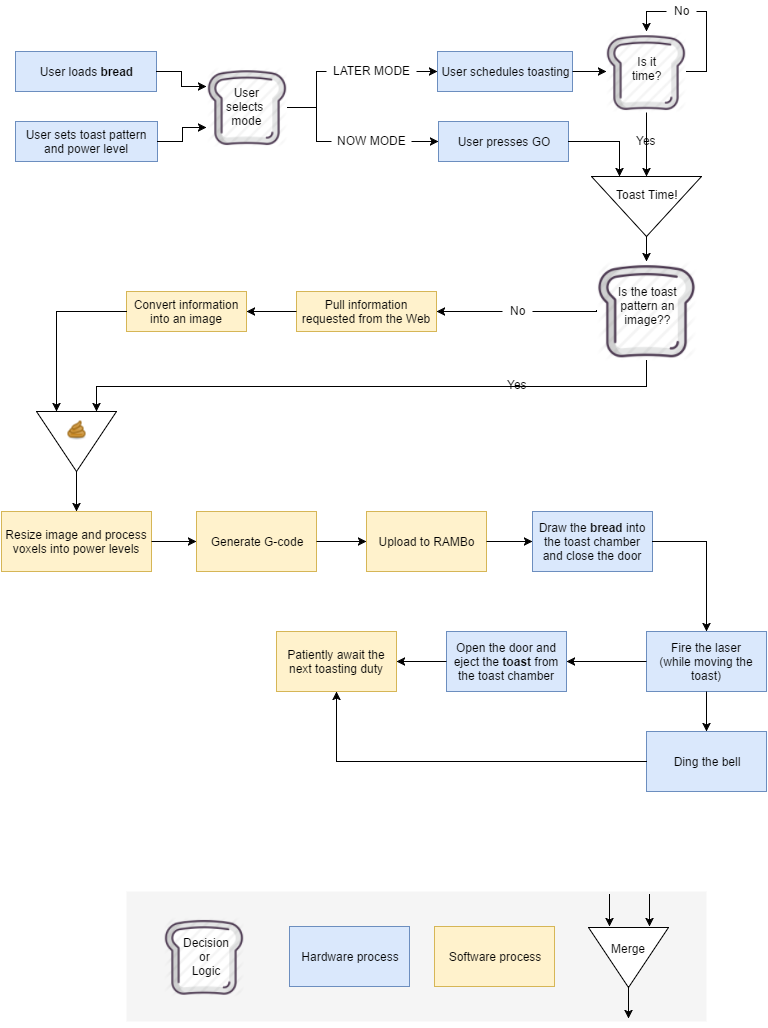

The diagram above was exported from draw.io. Its source (the exported page's mxGraphModel, read from the mxfile embedded in the PNG):
<mxGraphModel dx="1042" dy="481" grid="1" gridSize="10" guides="1" tooltips="1" connect="1" arrows="1" fold="1" page="1" pageScale="1" pageWidth="850" pageHeight="1100" math="0" shadow="0">
  <root>
    <mxCell id="0" />
    <mxCell id="1" parent="0" />
    <mxCell id="11cf4e9d58094d74-1" value="" style="whiteSpace=wrap;html=1;fillColor=#f5f5f5;strokeColor=none;" vertex="1" parent="1">
      <mxGeometry x="140" y="920" width="580" height="130" as="geometry" />
    </mxCell>
    <mxCell id="11022149e8ccc097-4" value="User loads &lt;b&gt;bread&lt;/b&gt;" style="whiteSpace=wrap;html=1;fillColor=#dae8fc;strokeColor=#6c8ebf;" vertex="1" parent="1">
      <mxGeometry x="29" y="80" width="141" height="40" as="geometry" />
    </mxCell>
    <mxCell id="11022149e8ccc097-6" value="User sets toast pattern and power level" style="whiteSpace=wrap;html=1;fillColor=#dae8fc;strokeColor=#6c8ebf;" vertex="1" parent="1">
      <mxGeometry x="29" y="150" width="142" height="40" as="geometry" />
    </mxCell>
    <mxCell id="11022149e8ccc097-8" value="User presses GO" style="whiteSpace=wrap;html=1;fillColor=#dae8fc;strokeColor=#6c8ebf;" vertex="1" parent="1">
      <mxGeometry x="452" y="150" width="130" height="40" as="geometry" />
    </mxCell>
    <mxCell id="11022149e8ccc097-19" value="User schedules toasting" style="whiteSpace=wrap;html=1;fillColor=#dae8fc;strokeColor=#6c8ebf;" vertex="1" parent="1">
      <mxGeometry x="451" y="80" width="135" height="40" as="geometry" />
    </mxCell>
    <mxCell id="3db12db6e25ac367-6" style="edgeStyle=orthogonalEdgeStyle;rounded=0;html=1;exitX=1;exitY=0.5;entryX=0;entryY=0.5;jettySize=auto;orthogonalLoop=1;" edge="1" parent="1" source="11022149e8ccc097-19">
      <mxGeometry relative="1" as="geometry">
        <mxPoint x="619.8823529411766" y="99.52941176470586" as="targetPoint" />
      </mxGeometry>
    </mxCell>
    <mxCell id="3db12db6e25ac367-7" style="edgeStyle=orthogonalEdgeStyle;rounded=0;html=1;exitX=1;exitY=0.5;entryX=0.5;entryY=0;jettySize=auto;orthogonalLoop=1;" edge="1" parent="1">
      <mxGeometry relative="1" as="geometry">
        <mxPoint x="699.8823529411766" y="99.52941176470586" as="sourcePoint" />
        <mxPoint x="659.8823529411766" y="59.529411764705856" as="targetPoint" />
        <Array as="points">
          <mxPoint x="720" y="100" />
          <mxPoint x="720" y="40" />
          <mxPoint x="660" y="40" />
        </Array>
      </mxGeometry>
    </mxCell>
    <mxCell id="3db12db6e25ac367-12" value="" style="triangle;whiteSpace=wrap;html=1;rotation=90;" vertex="1" parent="1">
      <mxGeometry x="630" y="180" width="60" height="110" as="geometry" />
    </mxCell>
    <mxCell id="3db12db6e25ac367-13" style="edgeStyle=orthogonalEdgeStyle;rounded=0;html=1;exitX=1;exitY=0.5;entryX=0;entryY=0.75;jettySize=auto;orthogonalLoop=1;" edge="1" parent="1" source="11022149e8ccc097-8" target="3db12db6e25ac367-12">
      <mxGeometry relative="1" as="geometry" />
    </mxCell>
    <mxCell id="3db12db6e25ac367-16" style="edgeStyle=orthogonalEdgeStyle;rounded=0;html=1;exitX=1;exitY=0.5;entryX=0.5;entryY=0;jettySize=auto;orthogonalLoop=1;" edge="1" parent="1" source="3db12db6e25ac367-12">
      <mxGeometry relative="1" as="geometry">
        <mxPoint x="659.8823529411766" y="290.11764705882354" as="targetPoint" />
      </mxGeometry>
    </mxCell>
    <mxCell id="3db12db6e25ac367-17" style="edgeStyle=orthogonalEdgeStyle;rounded=0;html=1;exitX=0;exitY=0.5;jettySize=auto;orthogonalLoop=1;entryX=1;entryY=0.5;" edge="1" parent="1" source="3db12db6e25ac367-53" target="3db12db6e25ac367-21">
      <mxGeometry relative="1" as="geometry">
        <mxPoint x="530" y="340" as="targetPoint" />
        <mxPoint x="579.8823529411766" y="339.52941176470586" as="sourcePoint" />
        <Array as="points">
          <mxPoint x="590" y="340" />
          <mxPoint x="590" y="340" />
        </Array>
      </mxGeometry>
    </mxCell>
    <mxCell id="3db12db6e25ac367-21" value="Pull information requested from the Web" style="whiteSpace=wrap;html=1;fillColor=#fff2cc;strokeColor=#d6b656;" vertex="1" parent="1">
      <mxGeometry x="310" y="320" width="140" height="40" as="geometry" />
    </mxCell>
    <mxCell id="3db12db6e25ac367-22" value="Convert information into an image" style="whiteSpace=wrap;html=1;fillColor=#fff2cc;strokeColor=#d6b656;" vertex="1" parent="1">
      <mxGeometry x="140" y="320" width="120" height="40" as="geometry" />
    </mxCell>
    <mxCell id="3db12db6e25ac367-24" style="edgeStyle=orthogonalEdgeStyle;rounded=0;html=1;exitX=0;exitY=0.5;entryX=1;entryY=0.5;jettySize=auto;orthogonalLoop=1;" edge="1" parent="1" source="3db12db6e25ac367-21" target="3db12db6e25ac367-22">
      <mxGeometry relative="1" as="geometry" />
    </mxCell>
    <mxCell id="3db12db6e25ac367-26" value="" style="triangle;whiteSpace=wrap;html=1;rotation=90;" vertex="1" parent="1">
      <mxGeometry x="60" y="430" width="60" height="80" as="geometry" />
    </mxCell>
    <mxCell id="3db12db6e25ac367-27" style="edgeStyle=orthogonalEdgeStyle;rounded=0;html=1;exitX=0;exitY=0.5;entryX=0;entryY=0.75;jettySize=auto;orthogonalLoop=1;" edge="1" parent="1" source="3db12db6e25ac367-22" target="3db12db6e25ac367-26">
      <mxGeometry relative="1" as="geometry" />
    </mxCell>
    <mxCell id="3db12db6e25ac367-28" value="Resize image and process voxels into power levels" style="whiteSpace=wrap;html=1;fillColor=#fff2cc;strokeColor=#d6b656;" vertex="1" parent="1">
      <mxGeometry x="15" y="540" width="150" height="60" as="geometry" />
    </mxCell>
    <mxCell id="3db12db6e25ac367-29" style="edgeStyle=orthogonalEdgeStyle;rounded=0;html=1;exitX=1;exitY=0.5;entryX=0.5;entryY=0;jettySize=auto;orthogonalLoop=1;" edge="1" parent="1" source="3db12db6e25ac367-26" target="3db12db6e25ac367-28">
      <mxGeometry relative="1" as="geometry" />
    </mxCell>
    <mxCell id="3db12db6e25ac367-30" value="Generate G-code" style="whiteSpace=wrap;html=1;fillColor=#fff2cc;strokeColor=#d6b656;" vertex="1" parent="1">
      <mxGeometry x="210" y="540" width="120" height="60" as="geometry" />
    </mxCell>
    <mxCell id="3db12db6e25ac367-31" style="edgeStyle=orthogonalEdgeStyle;rounded=0;html=1;exitX=1;exitY=0.5;entryX=0;entryY=0.5;jettySize=auto;orthogonalLoop=1;" edge="1" parent="1" source="3db12db6e25ac367-28" target="3db12db6e25ac367-30">
      <mxGeometry relative="1" as="geometry" />
    </mxCell>
    <mxCell id="3db12db6e25ac367-33" value="Upload to RAMBo" style="whiteSpace=wrap;html=1;fillColor=#fff2cc;strokeColor=#d6b656;" vertex="1" parent="1">
      <mxGeometry x="380" y="540" width="120" height="60" as="geometry" />
    </mxCell>
    <mxCell id="3db12db6e25ac367-34" style="edgeStyle=orthogonalEdgeStyle;rounded=0;html=1;exitX=1;exitY=0.5;entryX=0;entryY=0.5;jettySize=auto;orthogonalLoop=1;" edge="1" parent="1" source="3db12db6e25ac367-30" target="3db12db6e25ac367-33">
      <mxGeometry relative="1" as="geometry" />
    </mxCell>
    <mxCell id="3db12db6e25ac367-35" value="Draw the &lt;b&gt;bread&lt;/b&gt;&amp;nbsp;into the toast chamber and close the door" style="whiteSpace=wrap;html=1;fillColor=#dae8fc;strokeColor=#6c8ebf;" vertex="1" parent="1">
      <mxGeometry x="546" y="540" width="120" height="60" as="geometry" />
    </mxCell>
    <mxCell id="3db12db6e25ac367-36" style="edgeStyle=orthogonalEdgeStyle;rounded=0;html=1;exitX=1;exitY=0.5;entryX=0;entryY=0.5;jettySize=auto;orthogonalLoop=1;" edge="1" parent="1" source="3db12db6e25ac367-33" target="3db12db6e25ac367-35">
      <mxGeometry relative="1" as="geometry" />
    </mxCell>
    <mxCell id="3db12db6e25ac367-37" style="edgeStyle=orthogonalEdgeStyle;rounded=0;html=1;exitX=1;exitY=0.5;jettySize=auto;orthogonalLoop=1;entryX=0.5;entryY=0;" edge="1" parent="1" source="3db12db6e25ac367-35" target="3db12db6e25ac367-38">
      <mxGeometry relative="1" as="geometry">
        <mxPoint x="720" y="660" as="targetPoint" />
        <Array as="points">
          <mxPoint x="720" y="570" />
        </Array>
      </mxGeometry>
    </mxCell>
    <mxCell id="3db12db6e25ac367-38" value="Fire the laser&lt;div&gt;(while moving the toast)&lt;/div&gt;" style="whiteSpace=wrap;html=1;fillColor=#dae8fc;strokeColor=#6c8ebf;" vertex="1" parent="1">
      <mxGeometry x="660" y="660" width="120" height="60" as="geometry" />
    </mxCell>
    <mxCell id="3db12db6e25ac367-40" value="Open the door and eject the &lt;b&gt;toast&lt;/b&gt;&amp;nbsp;from the toast chamber" style="whiteSpace=wrap;html=1;fillColor=#dae8fc;strokeColor=#6c8ebf;" vertex="1" parent="1">
      <mxGeometry x="460" y="660" width="120" height="60" as="geometry" />
    </mxCell>
    <mxCell id="3db12db6e25ac367-41" style="edgeStyle=orthogonalEdgeStyle;rounded=0;html=1;exitX=0;exitY=0.5;entryX=1;entryY=0.5;jettySize=auto;orthogonalLoop=1;" edge="1" parent="1" source="3db12db6e25ac367-38" target="3db12db6e25ac367-40">
      <mxGeometry relative="1" as="geometry" />
    </mxCell>
    <mxCell id="3db12db6e25ac367-42" value="Ding the bell" style="whiteSpace=wrap;html=1;fillColor=#dae8fc;strokeColor=#6c8ebf;" vertex="1" parent="1">
      <mxGeometry x="660" y="760" width="120" height="60" as="geometry" />
    </mxCell>
    <mxCell id="3db12db6e25ac367-43" style="edgeStyle=orthogonalEdgeStyle;rounded=0;html=1;exitX=0.5;exitY=1;entryX=0.5;entryY=0;jettySize=auto;orthogonalLoop=1;" edge="1" parent="1" source="3db12db6e25ac367-38" target="3db12db6e25ac367-42">
      <mxGeometry relative="1" as="geometry" />
    </mxCell>
    <mxCell id="3db12db6e25ac367-45" value="Patiently await the next toasting duty" style="whiteSpace=wrap;html=1;fillColor=#fff2cc;strokeColor=#d6b656;" vertex="1" parent="1">
      <mxGeometry x="290" y="660" width="120" height="60" as="geometry" />
    </mxCell>
    <mxCell id="3db12db6e25ac367-46" style="edgeStyle=orthogonalEdgeStyle;rounded=0;html=1;exitX=0;exitY=0.5;entryX=1;entryY=0.5;jettySize=auto;orthogonalLoop=1;" edge="1" parent="1" source="3db12db6e25ac367-40" target="3db12db6e25ac367-45">
      <mxGeometry relative="1" as="geometry" />
    </mxCell>
    <mxCell id="3db12db6e25ac367-47" value="Toast Time!" style="text;html=1;resizable=0;points=[];autosize=1;align=left;verticalAlign=top;spacingTop=-4;" vertex="1" parent="1">
      <mxGeometry x="628" y="214" width="80" height="20" as="geometry" />
    </mxCell>
    <mxCell id="3db12db6e25ac367-49" value="" style="shape=image;html=1;verticalAlign=top;verticalLabelPosition=bottom;labelBackgroundColor=#ffffff;imageAspect=0;aspect=fixed;image=https://cdn3.iconfinder.com/data/icons/kitchen-line-mix-vol-2/128/kitchen-14-128.png;fillColor=#fff2cc;strokeColor=#d6b656;" vertex="1" parent="1">
      <mxGeometry x="220" y="95" width="81" height="81" as="geometry" />
    </mxCell>
    <mxCell id="3db12db6e25ac367-50" value="&lt;div style=&quot;text-align: center&quot;&gt;&lt;span&gt;User&lt;/span&gt;&lt;/div&gt;&lt;div style=&quot;text-align: center&quot;&gt;&lt;span&gt;selects&amp;nbsp;&lt;/span&gt;&lt;/div&gt;&lt;div style=&quot;text-align: center&quot;&gt;mode&lt;/div&gt;" style="text;html=1;resizable=0;points=[];autosize=1;align=left;verticalAlign=top;spacingTop=-4;" vertex="1" parent="1">
      <mxGeometry x="238" y="112" width="60" height="40" as="geometry" />
    </mxCell>
    <mxCell id="3db12db6e25ac367-51" value="" style="shape=image;html=1;verticalAlign=top;verticalLabelPosition=bottom;labelBackgroundColor=#ffffff;imageAspect=0;aspect=fixed;image=https://cdn3.iconfinder.com/data/icons/kitchen-line-mix-vol-2/128/kitchen-14-128.png;fillColor=#fff2cc;strokeColor=#d6b656;" vertex="1" parent="1">
      <mxGeometry x="619" y="60" width="81" height="81" as="geometry" />
    </mxCell>
    <mxCell id="3db12db6e25ac367-52" value="&lt;div style=&quot;text-align: center&quot;&gt;Is it&lt;/div&gt;&lt;div style=&quot;text-align: center&quot;&gt;time?&lt;/div&gt;" style="text;html=1;resizable=0;points=[];autosize=1;align=left;verticalAlign=top;spacingTop=-4;" vertex="1" parent="1">
      <mxGeometry x="644" y="81" width="40" height="30" as="geometry" />
    </mxCell>
    <mxCell id="3db12db6e25ac367-53" value="" style="shape=image;html=1;verticalAlign=top;verticalLabelPosition=bottom;labelBackgroundColor=#ffffff;imageAspect=0;aspect=fixed;image=https://cdn3.iconfinder.com/data/icons/kitchen-line-mix-vol-2/128/kitchen-14-128.png;fillColor=#fff2cc;strokeColor=#d6b656;" vertex="1" parent="1">
      <mxGeometry x="610" y="289" width="100" height="100" as="geometry" />
    </mxCell>
    <mxCell id="3db12db6e25ac367-54" value="&lt;div style=&quot;text-align: center&quot;&gt;Is the toast&lt;/div&gt;&lt;div style=&quot;text-align: center&quot;&gt;pattern an&lt;/div&gt;&lt;div style=&quot;text-align: center&quot;&gt;image??&lt;/div&gt;" style="text;html=1;resizable=0;points=[];autosize=1;align=left;verticalAlign=top;spacingTop=-4;" vertex="1" parent="1">
      <mxGeometry x="630" y="311" width="70" height="40" as="geometry" />
    </mxCell>
    <mxCell id="3db12db6e25ac367-56" value="" style="shape=image;html=1;verticalAlign=top;verticalLabelPosition=bottom;labelBackgroundColor=#ffffff;imageAspect=0;aspect=fixed;image=https://cdn3.iconfinder.com/data/icons/kitchen-line-mix-vol-2/128/kitchen-14-128.png" vertex="1" parent="1">
      <mxGeometry x="177" y="944.7058823529412" width="81" height="81" as="geometry" />
    </mxCell>
    <mxCell id="3db12db6e25ac367-57" value="&lt;div style=&quot;text-align: center&quot;&gt;Decision&lt;/div&gt;&lt;div style=&quot;text-align: center&quot;&gt;or&amp;nbsp;&lt;/div&gt;&lt;div style=&quot;text-align: center&quot;&gt;Logic&lt;/div&gt;" style="text;html=1;resizable=0;points=[];autosize=1;align=left;verticalAlign=top;spacingTop=-4;" vertex="1" parent="1">
      <mxGeometry x="195" y="961.7058823529412" width="60" height="40" as="geometry" />
    </mxCell>
    <mxCell id="3db12db6e25ac367-59" value="Hardware process" style="whiteSpace=wrap;html=1;fillColor=#dae8fc;strokeColor=#6c8ebf;" vertex="1" parent="1">
      <mxGeometry x="303" y="955" width="120" height="60" as="geometry" />
    </mxCell>
    <mxCell id="3db12db6e25ac367-60" value="Software process" style="whiteSpace=wrap;html=1;fillColor=#fff2cc;strokeColor=#d6b656;" vertex="1" parent="1">
      <mxGeometry x="448" y="955" width="120" height="60" as="geometry" />
    </mxCell>
    <mxCell id="3db12db6e25ac367-61" value="" style="triangle;whiteSpace=wrap;html=1;rotation=90;" vertex="1" parent="1">
      <mxGeometry x="612" y="946" width="60" height="80" as="geometry" />
    </mxCell>
    <mxCell id="3db12db6e25ac367-62" value="Merge" style="text;html=1;resizable=0;points=[];autosize=1;align=left;verticalAlign=top;spacingTop=-4;" vertex="1" parent="1">
      <mxGeometry x="623" y="968" width="50" height="20" as="geometry" />
    </mxCell>
    <mxCell id="3db12db6e25ac367-63" style="edgeStyle=orthogonalEdgeStyle;rounded=0;html=1;exitX=1;exitY=0.5;entryX=0;entryY=0.25;jettySize=auto;orthogonalLoop=1;" edge="1" parent="1" source="11022149e8ccc097-4" target="3db12db6e25ac367-49">
      <mxGeometry relative="1" as="geometry" />
    </mxCell>
    <mxCell id="3db12db6e25ac367-64" style="edgeStyle=orthogonalEdgeStyle;rounded=0;html=1;exitX=1;exitY=0.5;entryX=0;entryY=0.75;jettySize=auto;orthogonalLoop=1;" edge="1" parent="1" source="11022149e8ccc097-6" target="3db12db6e25ac367-49">
      <mxGeometry relative="1" as="geometry" />
    </mxCell>
    <mxCell id="11022149e8ccc097-3" value="" style="shape=image;html=1;verticalAlign=top;verticalLabelPosition=bottom;labelBackgroundColor=#ffffff;imageAspect=0;aspect=fixed;image=https://cdn3.iconfinder.com/data/icons/pidginsmilies/poop.png" vertex="1" parent="1">
      <mxGeometry x="78" y="446" width="24" height="24" as="geometry" />
    </mxCell>
    <mxCell id="3db12db6e25ac367-66" style="edgeStyle=orthogonalEdgeStyle;rounded=0;html=1;exitX=0;exitY=0.5;entryX=0.5;entryY=1;jettySize=auto;orthogonalLoop=1;" edge="1" parent="1" source="3db12db6e25ac367-42" target="3db12db6e25ac367-45">
      <mxGeometry relative="1" as="geometry" />
    </mxCell>
    <mxCell id="783b656cae5a1547-2" value="" style="endArrow=classic;html=1;" edge="1" parent="1">
      <mxGeometry width="50" height="50" relative="1" as="geometry">
        <mxPoint x="623" y="923" as="sourcePoint" />
        <mxPoint x="623" y="955" as="targetPoint" />
        <Array as="points">
          <mxPoint x="623" y="935" />
        </Array>
      </mxGeometry>
    </mxCell>
    <mxCell id="783b656cae5a1547-3" value="" style="endArrow=classic;html=1;" edge="1" parent="1">
      <mxGeometry x="663" y="923" width="50" height="50" as="geometry">
        <mxPoint x="663" y="923" as="sourcePoint" />
        <mxPoint x="663" y="955" as="targetPoint" />
        <Array as="points">
          <mxPoint x="663" y="935" />
        </Array>
      </mxGeometry>
    </mxCell>
    <mxCell id="783b656cae5a1547-5" value="" style="endArrow=classic;html=1;" edge="1" parent="1">
      <mxGeometry x="642" y="1015" width="50" height="50" as="geometry">
        <mxPoint x="642" y="1015" as="sourcePoint" />
        <mxPoint x="642" y="1047" as="targetPoint" />
        <Array as="points">
          <mxPoint x="642" y="1027" />
        </Array>
      </mxGeometry>
    </mxCell>
    <mxCell id="3db12db6e25ac367-18" value="No" style="text;html=1;resizable=0;points=[];autosize=1;align=center;verticalAlign=top;spacingTop=-4;fillColor=#ffffff;" vertex="1" parent="1">
      <mxGeometry x="516" y="330" width="30" height="20" as="geometry" />
    </mxCell>
    <mxCell id="3db12db6e25ac367-20" value="Yes" style="text;html=1;resizable=0;points=[];autosize=1;align=center;verticalAlign=top;spacingTop=-4;fillColor=#ffffff;" vertex="1" parent="1">
      <mxGeometry x="511" y="404" width="40" height="20" as="geometry" />
    </mxCell>
    <mxCell id="11cf4e9d58094d74-6" style="edgeStyle=orthogonalEdgeStyle;rounded=0;html=1;exitX=0.5;exitY=1;entryX=0;entryY=0.25;jettySize=auto;orthogonalLoop=1;" edge="1" parent="1" source="3db12db6e25ac367-53" target="3db12db6e25ac367-26">
      <mxGeometry relative="1" as="geometry" />
    </mxCell>
    <mxCell id="3db12db6e25ac367-10" value="Yes" style="text;html=1;resizable=0;points=[];autosize=1;align=center;verticalAlign=top;spacingTop=-4;fillColor=#ffffff;" vertex="1" parent="1">
      <mxGeometry x="640" y="160" width="40" height="20" as="geometry" />
    </mxCell>
    <mxCell id="11cf4e9d58094d74-8" style="edgeStyle=orthogonalEdgeStyle;rounded=0;html=1;exitX=0.5;exitY=1;entryX=0;entryY=0.5;jettySize=auto;orthogonalLoop=1;" edge="1" parent="1" source="3db12db6e25ac367-51" target="3db12db6e25ac367-12">
      <mxGeometry relative="1" as="geometry" />
    </mxCell>
    <mxCell id="3db12db6e25ac367-8" value="No" style="text;html=1;resizable=0;points=[];autosize=1;align=center;verticalAlign=top;spacingTop=-4;fillColor=#ffffff;" vertex="1" parent="1">
      <mxGeometry x="680" y="30" width="30" height="20" as="geometry" />
    </mxCell>
    <mxCell id="11cf4e9d58094d74-12" style="edgeStyle=orthogonalEdgeStyle;rounded=0;html=1;exitX=1;exitY=0.5;entryX=0;entryY=0.5;jettySize=auto;orthogonalLoop=1;fontColor=#000000;" edge="1" parent="1" source="3db12db6e25ac367-49" target="11022149e8ccc097-19">
      <mxGeometry relative="1" as="geometry">
        <Array as="points">
          <mxPoint x="330" y="136" />
          <mxPoint x="330" y="100" />
        </Array>
      </mxGeometry>
    </mxCell>
    <mxCell id="11cf4e9d58094d74-13" style="edgeStyle=orthogonalEdgeStyle;rounded=0;html=1;exitX=1;exitY=0.5;entryX=0;entryY=0.5;jettySize=auto;orthogonalLoop=1;fontColor=#000000;" edge="1" parent="1" source="3db12db6e25ac367-49" target="11022149e8ccc097-8">
      <mxGeometry relative="1" as="geometry">
        <Array as="points">
          <mxPoint x="330" y="136" />
          <mxPoint x="330" y="170" />
        </Array>
      </mxGeometry>
    </mxCell>
    <mxCell id="11cf4e9d58094d74-9" value="NOW MODE" style="text;html=1;resizable=0;points=[];autosize=1;align=center;verticalAlign=top;spacingTop=-4;fontColor=#000000;fillColor=#ffffff;" vertex="1" parent="1">
      <mxGeometry x="345" y="160" width="80" height="20" as="geometry" />
    </mxCell>
    <mxCell id="11cf4e9d58094d74-11" value="LATER MODE" style="text;html=1;resizable=0;points=[];autosize=1;align=center;verticalAlign=top;spacingTop=-4;fontColor=#000000;fillColor=#ffffff;" vertex="1" parent="1">
      <mxGeometry x="340" y="90" width="90" height="20" as="geometry" />
    </mxCell>
  </root>
</mxGraphModel>